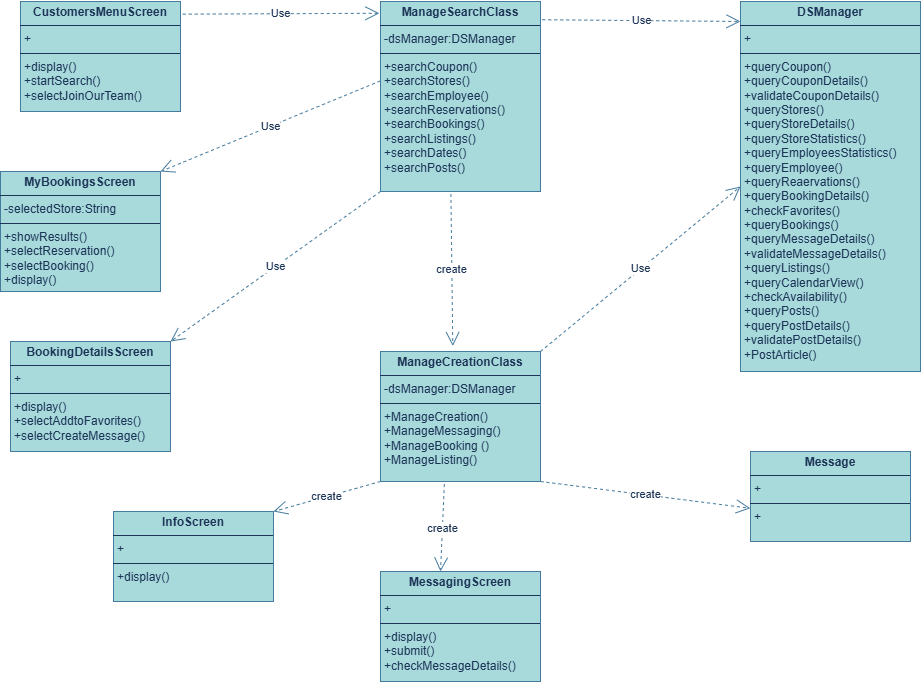

The diagram above was exported from draw.io. Its source (the exported page's mxGraphModel, read from the mxfile embedded in the PNG):
<mxGraphModel dx="1042" dy="535" grid="1" gridSize="10" guides="1" tooltips="1" connect="1" arrows="1" fold="1" page="1" pageScale="1" pageWidth="827" pageHeight="1169" math="0" shadow="0">
  <root>
    <mxCell id="0" />
    <mxCell id="1" parent="0" />
    <mxCell id="5KMZ1c0cmVz0XWn13zhY-1" value="&lt;p style=&quot;margin:0px;margin-top:4px;text-align:center;&quot;&gt;&lt;b&gt;CustomersMenuScreen&lt;/b&gt;&lt;/p&gt;&lt;hr size=&quot;1&quot; style=&quot;border-style:solid;&quot;&gt;&lt;p style=&quot;margin:0px;margin-left:4px;&quot;&gt;+&lt;/p&gt;&lt;hr size=&quot;1&quot; style=&quot;border-style:solid;&quot;&gt;&lt;p style=&quot;margin:0px;margin-left:4px;&quot;&gt;+&lt;span style=&quot;background-color: transparent;&quot;&gt;display()&lt;/span&gt;&lt;/p&gt;&lt;p style=&quot;margin:0px;margin-left:4px;&quot;&gt;+startSearch()&lt;/p&gt;&lt;p style=&quot;margin:0px;margin-left:4px;&quot;&gt;+selectJoinOurTeam()&lt;/p&gt;" style="verticalAlign=top;align=left;overflow=fill;html=1;whiteSpace=wrap;labelBackgroundColor=none;fillColor=#A8DADC;strokeColor=#457B9D;fontColor=#1D3557;" parent="1" vertex="1">
      <mxGeometry x="320" y="40" width="160" height="110" as="geometry" />
    </mxCell>
    <mxCell id="5KMZ1c0cmVz0XWn13zhY-2" value="&lt;p style=&quot;margin:0px;margin-top:4px;text-align:center;&quot;&gt;&lt;b&gt;MyBookingsScreen&lt;/b&gt;&lt;/p&gt;&lt;hr size=&quot;1&quot; style=&quot;border-style:solid;&quot;&gt;&lt;p style=&quot;margin:0px;margin-left:4px;&quot;&gt;-selectedStore:String&lt;/p&gt;&lt;hr size=&quot;1&quot; style=&quot;border-style:solid;&quot;&gt;&lt;p style=&quot;margin:0px;margin-left:4px;&quot;&gt;+&lt;span style=&quot;background-color: transparent;&quot;&gt;showResults()&lt;/span&gt;&lt;/p&gt;&lt;p style=&quot;margin:0px;margin-left:4px;&quot;&gt;+selectReservation()&lt;/p&gt;&lt;p style=&quot;margin:0px;margin-left:4px;&quot;&gt;+selectBooking()&lt;/p&gt;&lt;p style=&quot;margin:0px;margin-left:4px;&quot;&gt;+display()&lt;/p&gt;&lt;div&gt;&lt;br&gt;&lt;/div&gt;" style="verticalAlign=top;align=left;overflow=fill;html=1;whiteSpace=wrap;strokeColor=#457B9D;fontColor=#1D3557;fillColor=#A8DADC;" parent="1" vertex="1">
      <mxGeometry x="300" y="210" width="160" height="120" as="geometry" />
    </mxCell>
    <mxCell id="5KMZ1c0cmVz0XWn13zhY-3" value="&lt;p style=&quot;margin:0px;margin-top:4px;text-align:center;&quot;&gt;&lt;b&gt;ManageSearchClass&lt;/b&gt;&lt;/p&gt;&lt;hr size=&quot;1&quot; style=&quot;border-style:solid;&quot;&gt;&lt;p style=&quot;margin:0px;margin-left:4px;&quot;&gt;-dsManager:DSManager&lt;/p&gt;&lt;hr size=&quot;1&quot; style=&quot;border-style:solid;&quot;&gt;&lt;p style=&quot;margin:0px;margin-left:4px;&quot;&gt;&lt;span style=&quot;background-color: transparent;&quot;&gt;+searchCoupon()&lt;/span&gt;&lt;/p&gt;&lt;p style=&quot;margin:0px;margin-left:4px;&quot;&gt;+searchStores()&lt;/p&gt;&lt;p style=&quot;margin:0px;margin-left:4px;&quot;&gt;+searchEmployee()&lt;/p&gt;&lt;p style=&quot;margin:0px;margin-left:4px;&quot;&gt;+searchReservations()&lt;/p&gt;&lt;p style=&quot;margin:0px;margin-left:4px;&quot;&gt;+searchBookings()&lt;/p&gt;&lt;p style=&quot;margin:0px;margin-left:4px;&quot;&gt;+searchListings()&lt;/p&gt;&lt;p style=&quot;margin:0px;margin-left:4px;&quot;&gt;+searchDates()&lt;/p&gt;&lt;p style=&quot;margin:0px;margin-left:4px;&quot;&gt;+searchPosts()&lt;/p&gt;" style="verticalAlign=top;align=left;overflow=fill;html=1;whiteSpace=wrap;strokeColor=#457B9D;fontColor=#1D3557;fillColor=#A8DADC;" parent="1" vertex="1">
      <mxGeometry x="680" y="40" width="160" height="190" as="geometry" />
    </mxCell>
    <mxCell id="5KMZ1c0cmVz0XWn13zhY-13" value="&lt;p style=&quot;margin:0px;margin-top:4px;text-align:center;&quot;&gt;&lt;b&gt;DSManager&lt;/b&gt;&lt;/p&gt;&lt;hr size=&quot;1&quot; style=&quot;border-style:solid;&quot;&gt;&lt;p style=&quot;margin:0px;margin-left:4px;&quot;&gt;+&lt;/p&gt;&lt;hr size=&quot;1&quot; style=&quot;border-style:solid;&quot;&gt;&lt;p style=&quot;margin:0px;margin-left:4px;&quot;&gt;+&lt;span style=&quot;background-color: transparent;&quot;&gt;queryCoupon()&lt;/span&gt;&lt;/p&gt;&lt;p style=&quot;margin:0px;margin-left:4px;&quot;&gt;+queryCouponDetails()&lt;/p&gt;&lt;p style=&quot;margin:0px;margin-left:4px;&quot;&gt;+validateCouponDetails()&lt;/p&gt;&lt;p style=&quot;margin:0px;margin-left:4px;&quot;&gt;+queryStores()&lt;/p&gt;&lt;p style=&quot;margin:0px;margin-left:4px;&quot;&gt;+queryStoreDetails()&lt;/p&gt;&lt;p style=&quot;margin:0px;margin-left:4px;&quot;&gt;+queryStoreStatistics()&lt;/p&gt;&lt;p style=&quot;margin:0px;margin-left:4px;&quot;&gt;+queryEmployeesStatistics()&lt;/p&gt;&lt;p style=&quot;margin:0px;margin-left:4px;&quot;&gt;+queryEmployee()&lt;/p&gt;&lt;p style=&quot;margin:0px;margin-left:4px;&quot;&gt;+queryReaervations()&lt;/p&gt;&lt;p style=&quot;margin:0px;margin-left:4px;&quot;&gt;+queryBookingDetails()&lt;/p&gt;&lt;p style=&quot;margin:0px;margin-left:4px;&quot;&gt;+checkFavorites()&lt;/p&gt;&lt;p style=&quot;margin:0px;margin-left:4px;&quot;&gt;+queryBookings()&lt;/p&gt;&lt;p style=&quot;margin:0px;margin-left:4px;&quot;&gt;+queryMessageDetails()&lt;/p&gt;&lt;p style=&quot;margin:0px;margin-left:4px;&quot;&gt;+validateMessageDetails()&lt;/p&gt;&lt;p style=&quot;margin:0px;margin-left:4px;&quot;&gt;+queryListings()&lt;/p&gt;&lt;p style=&quot;margin:0px;margin-left:4px;&quot;&gt;+queryCalendarView()&lt;/p&gt;&lt;p style=&quot;margin:0px;margin-left:4px;&quot;&gt;+checkAvailability()&lt;/p&gt;&lt;p style=&quot;margin:0px;margin-left:4px;&quot;&gt;+queryPosts()&lt;/p&gt;&lt;p style=&quot;margin:0px;margin-left:4px;&quot;&gt;+queryPostDetails()&lt;/p&gt;&lt;p style=&quot;margin:0px;margin-left:4px;&quot;&gt;+validatePostDetails()&lt;/p&gt;&lt;p style=&quot;margin:0px;margin-left:4px;&quot;&gt;+PostArticle()&lt;/p&gt;" style="verticalAlign=top;align=left;overflow=fill;html=1;whiteSpace=wrap;strokeColor=#457B9D;fontColor=#1D3557;fillColor=#A8DADC;" parent="1" vertex="1">
      <mxGeometry x="1040" y="40" width="180" height="370" as="geometry" />
    </mxCell>
    <mxCell id="5KMZ1c0cmVz0XWn13zhY-14" value="&lt;p style=&quot;margin:0px;margin-top:4px;text-align:center;&quot;&gt;&lt;b&gt;MessagingScreen&lt;/b&gt;&lt;/p&gt;&lt;hr size=&quot;1&quot; style=&quot;border-style:solid;&quot;&gt;&lt;p style=&quot;margin:0px;margin-left:4px;&quot;&gt;+&lt;/p&gt;&lt;hr size=&quot;1&quot; style=&quot;border-style:solid;&quot;&gt;&lt;p style=&quot;margin:0px;margin-left:4px;&quot;&gt;+&lt;span style=&quot;background-color: transparent;&quot;&gt;display()&lt;/span&gt;&lt;/p&gt;&lt;p style=&quot;margin:0px;margin-left:4px;&quot;&gt;+submit()&lt;/p&gt;&lt;p style=&quot;margin:0px;margin-left:4px;&quot;&gt;+checkMessageDetails()&lt;/p&gt;" style="verticalAlign=top;align=left;overflow=fill;html=1;whiteSpace=wrap;strokeColor=#457B9D;fontColor=#1D3557;fillColor=#A8DADC;" parent="1" vertex="1">
      <mxGeometry x="680" y="610" width="160" height="110" as="geometry" />
    </mxCell>
    <mxCell id="5KMZ1c0cmVz0XWn13zhY-15" value="&lt;p style=&quot;margin:0px;margin-top:4px;text-align:center;&quot;&gt;&lt;b&gt;InfoScreen&lt;/b&gt;&lt;/p&gt;&lt;hr size=&quot;1&quot; style=&quot;border-style:solid;&quot;&gt;&lt;p style=&quot;margin:0px;margin-left:4px;&quot;&gt;+&lt;/p&gt;&lt;hr size=&quot;1&quot; style=&quot;border-style:solid;&quot;&gt;&lt;p style=&quot;margin:0px;margin-left:4px;&quot;&gt;+display()&lt;/p&gt;" style="verticalAlign=top;align=left;overflow=fill;html=1;whiteSpace=wrap;strokeColor=#457B9D;fontColor=#1D3557;fillColor=#A8DADC;" parent="1" vertex="1">
      <mxGeometry x="413" y="550" width="160" height="90" as="geometry" />
    </mxCell>
    <mxCell id="5KMZ1c0cmVz0XWn13zhY-16" value="&lt;p style=&quot;margin:0px;margin-top:4px;text-align:center;&quot;&gt;&lt;b&gt;ManageCreationClass&lt;/b&gt;&lt;/p&gt;&lt;hr size=&quot;1&quot; style=&quot;border-style:solid;&quot;&gt;&lt;p style=&quot;margin:0px;margin-left:4px;&quot;&gt;-dsManager:DSManager&lt;/p&gt;&lt;hr size=&quot;1&quot; style=&quot;border-style:solid;&quot;&gt;&lt;p style=&quot;margin:0px;margin-left:4px;&quot;&gt;+ManageCreation()&lt;/p&gt;&lt;p style=&quot;margin:0px;margin-left:4px;&quot;&gt;+ManageMessaging()&lt;/p&gt;&lt;p style=&quot;margin: 0px 0px 0px 4px;&quot;&gt;+ManageBooking ()&lt;/p&gt;&lt;p style=&quot;margin: 0px 0px 0px 4px;&quot;&gt;+ManageListing()&lt;/p&gt;&lt;p style=&quot;margin:0px;margin-left:4px;&quot;&gt;&lt;br&gt;&lt;/p&gt;" style="verticalAlign=top;align=left;overflow=fill;html=1;whiteSpace=wrap;strokeColor=#457B9D;fontColor=#1D3557;fillColor=#A8DADC;" parent="1" vertex="1">
      <mxGeometry x="680" y="390" width="160" height="130" as="geometry" />
    </mxCell>
    <mxCell id="5KMZ1c0cmVz0XWn13zhY-17" value="&lt;p style=&quot;margin:0px;margin-top:4px;text-align:center;&quot;&gt;&lt;b&gt;BookingDetailsScreen&lt;/b&gt;&lt;/p&gt;&lt;hr size=&quot;1&quot; style=&quot;border-style:solid;&quot;&gt;&lt;p style=&quot;margin:0px;margin-left:4px;&quot;&gt;+&lt;/p&gt;&lt;hr size=&quot;1&quot; style=&quot;border-style:solid;&quot;&gt;&lt;p style=&quot;margin:0px;margin-left:4px;&quot;&gt;+display()&lt;/p&gt;&lt;p style=&quot;margin:0px;margin-left:4px;&quot;&gt;+selectAddtoFavorites()&lt;/p&gt;&lt;p style=&quot;margin:0px;margin-left:4px;&quot;&gt;+selectCreateMessage()&lt;/p&gt;&lt;div&gt;&lt;br&gt;&lt;/div&gt;" style="verticalAlign=top;align=left;overflow=fill;html=1;whiteSpace=wrap;strokeColor=#457B9D;fontColor=#1D3557;fillColor=#A8DADC;" parent="1" vertex="1">
      <mxGeometry x="310" y="380" width="160" height="110" as="geometry" />
    </mxCell>
    <mxCell id="5KMZ1c0cmVz0XWn13zhY-18" value="&lt;p style=&quot;margin:0px;margin-top:4px;text-align:center;&quot;&gt;&lt;b&gt;Message&lt;/b&gt;&lt;/p&gt;&lt;hr size=&quot;1&quot; style=&quot;border-style:solid;&quot;&gt;&lt;p style=&quot;margin:0px;margin-left:4px;&quot;&gt;+&lt;/p&gt;&lt;hr size=&quot;1&quot; style=&quot;border-style:solid;&quot;&gt;&lt;p style=&quot;margin:0px;margin-left:4px;&quot;&gt;+&lt;/p&gt;" style="verticalAlign=top;align=left;overflow=fill;html=1;whiteSpace=wrap;strokeColor=#457B9D;fontColor=#1D3557;fillColor=#A8DADC;" parent="1" vertex="1">
      <mxGeometry x="1050" y="490" width="160" height="90" as="geometry" />
    </mxCell>
    <mxCell id="5KMZ1c0cmVz0XWn13zhY-19" value="Use" style="endArrow=open;endSize=12;dashed=1;html=1;rounded=0;strokeColor=#457B9D;fontColor=#1D3557;fillColor=#A8DADC;exitX=1.014;exitY=0.115;exitDx=0;exitDy=0;exitPerimeter=0;entryX=-0.007;entryY=0.062;entryDx=0;entryDy=0;entryPerimeter=0;" parent="1" source="5KMZ1c0cmVz0XWn13zhY-1" target="5KMZ1c0cmVz0XWn13zhY-3" edge="1">
      <mxGeometry width="160" relative="1" as="geometry">
        <mxPoint x="500" y="80" as="sourcePoint" />
        <mxPoint x="660" y="80" as="targetPoint" />
      </mxGeometry>
    </mxCell>
    <mxCell id="5KMZ1c0cmVz0XWn13zhY-20" value="Use" style="endArrow=open;endSize=12;dashed=1;html=1;rounded=0;strokeColor=#457B9D;fontColor=#1D3557;fillColor=#A8DADC;exitX=-0.001;exitY=0.418;exitDx=0;exitDy=0;exitPerimeter=0;entryX=1;entryY=0;entryDx=0;entryDy=0;" parent="1" source="5KMZ1c0cmVz0XWn13zhY-3" target="5KMZ1c0cmVz0XWn13zhY-2" edge="1">
      <mxGeometry width="160" relative="1" as="geometry">
        <mxPoint x="480" y="200" as="sourcePoint" />
        <mxPoint x="640" y="200" as="targetPoint" />
      </mxGeometry>
    </mxCell>
    <mxCell id="5KMZ1c0cmVz0XWn13zhY-21" value="Use" style="endArrow=open;endSize=12;dashed=1;html=1;rounded=0;strokeColor=#457B9D;fontColor=#1D3557;fillColor=#A8DADC;entryX=0;entryY=0.054;entryDx=0;entryDy=0;entryPerimeter=0;exitX=1.011;exitY=0.096;exitDx=0;exitDy=0;exitPerimeter=0;" parent="1" source="5KMZ1c0cmVz0XWn13zhY-3" target="5KMZ1c0cmVz0XWn13zhY-13" edge="1">
      <mxGeometry width="160" relative="1" as="geometry">
        <mxPoint x="860" y="60" as="sourcePoint" />
        <mxPoint x="1020" y="60" as="targetPoint" />
      </mxGeometry>
    </mxCell>
    <mxCell id="5KMZ1c0cmVz0XWn13zhY-22" value="create" style="endArrow=open;endSize=12;dashed=1;html=1;rounded=0;strokeColor=#457B9D;fontColor=#1D3557;fillColor=#A8DADC;exitX=0.44;exitY=1.013;exitDx=0;exitDy=0;exitPerimeter=0;entryX=0.452;entryY=-0.042;entryDx=0;entryDy=0;entryPerimeter=0;" parent="1" source="5KMZ1c0cmVz0XWn13zhY-3" target="5KMZ1c0cmVz0XWn13zhY-16" edge="1">
      <mxGeometry width="160" relative="1" as="geometry">
        <mxPoint x="810" y="280" as="sourcePoint" />
        <mxPoint x="970" y="280" as="targetPoint" />
      </mxGeometry>
    </mxCell>
    <mxCell id="5KMZ1c0cmVz0XWn13zhY-23" value="create" style="endArrow=open;endSize=12;dashed=1;html=1;rounded=0;strokeColor=#457B9D;fontColor=#1D3557;fillColor=#A8DADC;exitX=0;exitY=1;exitDx=0;exitDy=0;entryX=1;entryY=0;entryDx=0;entryDy=0;" parent="1" source="5KMZ1c0cmVz0XWn13zhY-16" target="5KMZ1c0cmVz0XWn13zhY-15" edge="1">
      <mxGeometry width="160" relative="1" as="geometry">
        <mxPoint x="430" y="400" as="sourcePoint" />
        <mxPoint x="590" y="400" as="targetPoint" />
      </mxGeometry>
    </mxCell>
    <mxCell id="5KMZ1c0cmVz0XWn13zhY-24" value="Use" style="endArrow=open;endSize=12;dashed=1;html=1;rounded=0;strokeColor=#457B9D;fontColor=#1D3557;fillColor=#A8DADC;exitX=0;exitY=1;exitDx=0;exitDy=0;entryX=1;entryY=0;entryDx=0;entryDy=0;" parent="1" source="5KMZ1c0cmVz0XWn13zhY-3" target="5KMZ1c0cmVz0XWn13zhY-17" edge="1">
      <mxGeometry width="160" relative="1" as="geometry">
        <mxPoint x="540" y="330" as="sourcePoint" />
        <mxPoint x="700" y="330" as="targetPoint" />
      </mxGeometry>
    </mxCell>
    <mxCell id="5KMZ1c0cmVz0XWn13zhY-25" value="create" style="endArrow=open;endSize=12;dashed=1;html=1;rounded=0;strokeColor=#457B9D;fontColor=#1D3557;fillColor=#A8DADC;exitX=0.399;exitY=1.02;exitDx=0;exitDy=0;exitPerimeter=0;entryX=0.375;entryY=0;entryDx=0;entryDy=0;entryPerimeter=0;" parent="1" source="5KMZ1c0cmVz0XWn13zhY-16" target="5KMZ1c0cmVz0XWn13zhY-14" edge="1">
      <mxGeometry x="0.009" width="160" relative="1" as="geometry">
        <mxPoint x="710" y="570" as="sourcePoint" />
        <mxPoint x="870" y="570" as="targetPoint" />
        <mxPoint as="offset" />
      </mxGeometry>
    </mxCell>
    <mxCell id="5KMZ1c0cmVz0XWn13zhY-26" value="create" style="endArrow=open;endSize=12;dashed=1;html=1;rounded=0;strokeColor=#457B9D;fontColor=#1D3557;fillColor=#A8DADC;exitX=1;exitY=1;exitDx=0;exitDy=0;entryX=-0.001;entryY=0.631;entryDx=0;entryDy=0;entryPerimeter=0;" parent="1" source="5KMZ1c0cmVz0XWn13zhY-16" target="5KMZ1c0cmVz0XWn13zhY-18" edge="1">
      <mxGeometry width="160" relative="1" as="geometry">
        <mxPoint x="800" y="540" as="sourcePoint" />
        <mxPoint x="960" y="540" as="targetPoint" />
      </mxGeometry>
    </mxCell>
    <mxCell id="5KMZ1c0cmVz0XWn13zhY-27" value="Use" style="endArrow=open;endSize=12;dashed=1;html=1;rounded=0;strokeColor=#457B9D;fontColor=#1D3557;fillColor=#A8DADC;exitX=1;exitY=0;exitDx=0;exitDy=0;entryX=0;entryY=0.5;entryDx=0;entryDy=0;" parent="1" source="5KMZ1c0cmVz0XWn13zhY-16" target="5KMZ1c0cmVz0XWn13zhY-13" edge="1">
      <mxGeometry width="160" relative="1" as="geometry">
        <mxPoint x="870" y="380" as="sourcePoint" />
        <mxPoint x="1030" y="380" as="targetPoint" />
      </mxGeometry>
    </mxCell>
  </root>
</mxGraphModel>